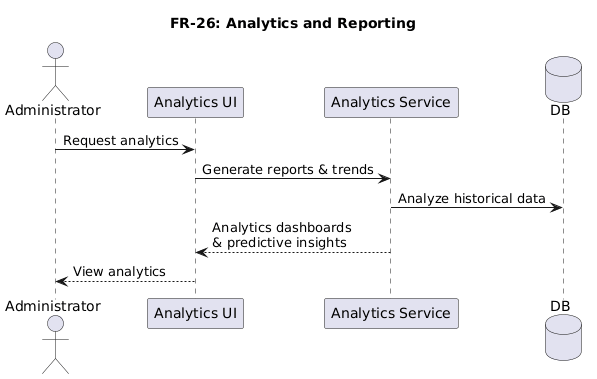

The diagram above was rendered by PlantUML. Its source (embedded in the PNG):
@startuml
title FR-26: Analytics and Reporting

actor Administrator
participant "Analytics UI" as UI
participant "Analytics Service" as AS
database DB

Administrator -> UI : Request analytics
UI -> AS : Generate reports & trends
AS -> DB : Analyze historical data
AS --> UI : Analytics dashboards\n& predictive insights
UI --> Administrator : View analytics
@enduml